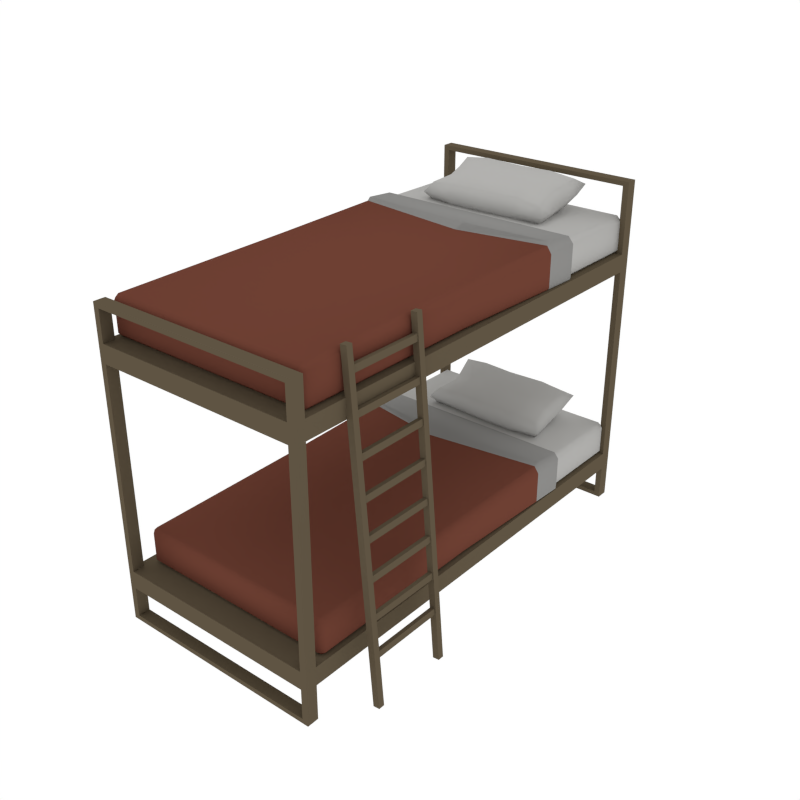 # Source: Bed_Bunk.blend  (saved by Blender 2.79.0; exported with 4.5.12 LTS)
import bpy
from mathutils import Matrix  # noqa: F401  (used for matrix-valued properties, if any)

bpy.ops.wm.read_factory_settings(use_empty=True)
scene = bpy.context.scene
scene.name = 'Scene'

# ---- collections
col_collection_1 = bpy.data.collections.new('Collection 1'); scene.collection.children.link(col_collection_1)

# ---- materials (node trees are filled in below, after node groups)
mat_wood = bpy.data.materials.new('Wood')
mat_wood.alpha_threshold = 0.0
mat_wood.diffuse_color = (0.1144, 0.08866, 0.05613, 1.0)
mat_wood.roughness = 0.5
mat_white = bpy.data.materials.new('White')
mat_white.alpha_threshold = 0.0
mat_white.diffuse_color = (0.448, 0.4433, 0.4294, 1.0)
mat_white.roughness = 0.5
mat_red = bpy.data.materials.new('Red')
mat_red.alpha_threshold = 0.0
mat_red.diffuse_color = (0.1574, 0.05174, 0.03375, 1.0)
mat_red.roughness = 0.5
mat_grey = bpy.data.materials.new('Grey')
mat_grey.alpha_threshold = 0.0
mat_grey.diffuse_color = (0.2598, 0.2571, 0.2492, 1.0)
mat_grey.roughness = 0.5

# ---- material node trees

# ---- world
world_world = bpy.data.worlds.new('World'); scene.world = world_world
world_world.color = (1.0, 1.0, 1.0)
world_world.use_sun_shadow = False
world_world.sun_shadow_jitter_overblur = 0.0
world_world.cycles.sampling_method = 'NONE'
world_world.cycles.sample_map_resolution = 256

# ---- meshes
me_cube_052 = bpy.data.meshes.new('Cube.052')
me_cube_052.from_pydata([(0.97, 1.999, 0.0), (0.97, 1.999, 0.04015), (0.97, 1.897, 0.0), (0.97, 1.897, 0.04015), (1.022, 1.897, 0.04015), (1.022, 1.897, 0.0), (1.022, 1.999, 0.0), (1.022, 1.999, 0.04015), (0.97, 1.999, 0.3033), (0.97, 1.999, 0.461), (0.97, 1.897, 0.3033), (0.97, 1.897, 0.461), (1.022, 1.897, 0.461), (1.022, 1.897, 0.3033), (1.022, 1.999, 0.3033), (1.022, 1.999, 0.461), (-0.8171, 1.999, 0.0), (-0.8171, 1.999, 0.04015), (-0.8171, 1.897, 0.0), (-0.8171, 1.897, 0.04015), (0.8171, 1.897, 0.0), (0.8171, 1.897, 0.04015), (0.8171, 1.999, 0.0), (0.8171, 1.999, 0.04015), (-0.8687, 1.897, 0.04015), (-0.8687, 1.897, 0.0), (-0.8687, 1.999, 0.0), (-0.8687, 1.999, 0.04015), (-0.8171, 1.999, 0.3033), (-0.8171, 1.999, 0.461), (-0.8171, 1.897, 0.3033), (-0.8171, 1.897, 0.461), (0.8171, 1.897, 0.3033), (0.8171, 1.897, 0.461), (0.8171, 1.999, 0.3033), (0.8171, 1.999, 0.461), (-0.8687, 1.897, 0.461), (-0.8687, 1.897, 0.3033), (-0.8687, 1.999, 0.3033), (-0.8687, 1.999, 0.461), (0.97, -1.999, 0.0), (0.97, -1.999, 0.04015), (0.97, -1.897, 0.0), (0.97, -1.897, 0.04015), (1.022, -1.897, 0.04015), (1.022, -1.897, 0.0), (1.022, -1.999, 0.0), (1.022, -1.999, 0.04015), (0.97, -1.999, 0.3033), (0.97, -1.999, 0.461), (0.97, -1.897, 0.3033), (0.97, -1.897, 0.461), (1.022, -1.897, 0.461), (1.022, -1.897, 0.3033), (1.022, -1.999, 0.3033), (1.022, -1.999, 0.461), (-0.8171, -1.999, 0.0), (-0.8171, -1.999, 0.04015), (-0.8171, -1.897, 0.0), (-0.8171, -1.897, 0.04015), (0.8171, -1.897, 0.0), (0.8171, -1.897, 0.04015), (0.8171, -1.999, 0.0), (0.8171, -1.999, 0.04015), (-0.8687, -1.897, 0.04015), (-0.8687, -1.897, 0.0), (-0.8687, -1.999, 0.0), (-0.8687, -1.999, 0.04015), (-0.8171, -1.999, 0.3033), (-0.8171, -1.999, 0.461), (-0.8171, -1.897, 0.3033), (-0.8171, -1.897, 0.461), (0.8171, -1.897, 0.3033), (0.8171, -1.897, 0.461), (0.8171, -1.999, 0.3033), (0.8171, -1.999, 0.461), (-0.8687, -1.897, 0.461), (-0.8687, -1.897, 0.3033), (-0.8687, -1.999, 0.3033), (-0.8687, -1.999, 0.461), (0.97, 1.999, 2.997), (0.97, 1.999, 2.957), (0.97, 1.897, 2.997), (0.97, 1.897, 2.957), (1.022, 1.897, 2.957), (1.022, 1.897, 2.997), (1.022, 1.999, 2.997), (1.022, 1.999, 2.957), (0.97, 1.999, 2.38), (0.97, 1.999, 2.223), (0.97, 1.897, 2.38), (0.97, 1.897, 2.223), (1.022, 1.897, 2.223), (1.022, 1.897, 2.38), (1.022, 1.999, 2.38), (1.022, 1.999, 2.223), (-0.8171, 1.999, 2.997), (-0.8171, 1.999, 2.957), (-0.8171, 1.897, 2.997), (-0.8171, 1.897, 2.957), (0.8171, 1.897, 2.997), (0.8171, 1.897, 2.957), (0.8171, 1.999, 2.997), (0.8171, 1.999, 2.957), (-0.8687, 1.897, 2.957), (-0.8687, 1.897, 2.997), (-0.8687, 1.999, 2.997), (-0.8687, 1.999, 2.957), (-0.8171, 1.999, 2.38), (-0.8171, 1.999, 2.223), (-0.8171, 1.897, 2.38), (-0.8171, 1.897, 2.223), (0.8171, 1.897, 2.38), (0.8171, 1.897, 2.223), (0.8171, 1.999, 2.38), (0.8171, 1.999, 2.223), (-0.8687, 1.897, 2.223), (-0.8687, 1.897, 2.38), (-0.8687, 1.999, 2.38), (-0.8687, 1.999, 2.223), (0.97, -1.999, 2.684), (0.97, -1.999, 2.644), (0.97, -1.897, 2.684), (0.97, -1.897, 2.644), (1.022, -1.897, 2.644), (1.022, -1.897, 2.684), (1.022, -1.999, 2.684), (1.022, -1.999, 2.644), (0.97, -1.999, 2.38), (0.97, -1.999, 2.223), (0.97, -1.897, 2.38), (0.97, -1.897, 2.223), (1.022, -1.897, 2.223), (1.022, -1.897, 2.38), (1.022, -1.999, 2.38), (1.022, -1.999, 2.223), (-0.8171, -1.999, 2.684), (-0.8171, -1.999, 2.644), (-0.8171, -1.897, 2.684), (-0.8171, -1.897, 2.644), (0.8171, -1.897, 2.684), (0.8171, -1.897, 2.644), (0.8171, -1.999, 2.684), (0.8171, -1.999, 2.644), (-0.8687, -1.897, 2.644), (-0.8687, -1.897, 2.684), (-0.8687, -1.999, 2.684), (-0.8687, -1.999, 2.644), (-0.8171, -1.999, 2.38), (-0.8171, -1.999, 2.223), (-0.8171, -1.897, 2.38), (-0.8171, -1.897, 2.223), (0.8171, -1.897, 2.38), (0.8171, -1.897, 2.223), (0.8171, -1.999, 2.38), (0.8171, -1.999, 2.223), (-0.8687, -1.897, 2.223), (-0.8687, -1.897, 2.38), (-0.8687, -1.999, 2.38), (-0.8687, -1.999, 2.223), (1.004, -1.503, 2.587), (1.009, -1.503, 2.533), (1.045, -1.503, 2.536), (1.04, -1.503, 2.59), (1.009, -0.8276, 2.533), (1.004, -0.8276, 2.587), (1.045, -0.8276, 2.536), (1.04, -0.8276, 2.59), (1.03, -1.503, 2.279), (1.035, -1.503, 2.225), (1.071, -1.503, 2.228), (1.066, -1.503, 2.282), (1.035, -0.8276, 2.225), (1.03, -0.8276, 2.279), (1.071, -0.8276, 2.228), (1.066, -0.8276, 2.282), (1.056, -1.503, 1.971), (1.061, -1.503, 1.917), (1.097, -1.503, 1.92), (1.092, -1.503, 1.974), (1.061, -0.8276, 1.917), (1.056, -0.8276, 1.971), (1.097, -0.8276, 1.92), (1.092, -0.8276, 1.974), (1.082, -1.503, 1.663), (1.087, -1.503, 1.609), (1.123, -1.503, 1.612), (1.118, -1.503, 1.666), (1.087, -0.8276, 1.609), (1.082, -0.8276, 1.663), (1.123, -0.8276, 1.612), (1.118, -0.8276, 1.666), (1.108, -1.503, 1.355), (1.113, -1.503, 1.301), (1.149, -1.503, 1.304), (1.144, -1.503, 1.358), (1.113, -0.8276, 1.301), (1.108, -0.8276, 1.355), (1.149, -0.8276, 1.304), (1.144, -0.8276, 1.358), (1.134, -1.503, 1.047), (1.139, -1.503, 0.9932), (1.175, -1.503, 0.9963), (1.17, -1.503, 1.05), (1.139, -0.8276, 0.9932), (1.134, -0.8276, 1.047), (1.175, -0.8276, 0.9963), (1.17, -0.8276, 1.05), (1.161, -1.503, 0.7393), (1.165, -1.503, 0.6853), (1.201, -1.503, 0.6883), (1.197, -1.503, 0.7423), (1.165, -0.8276, 0.6853), (1.161, -0.8276, 0.7393), (1.201, -0.8276, 0.6883), (1.197, -0.8276, 0.7423), (1.187, -1.503, 0.4313), (1.191, -1.503, 0.3773), (1.227, -1.503, 0.3804), (1.223, -1.503, 0.4344), (1.191, -0.8276, 0.3773), (1.187, -0.8276, 0.4313), (1.227, -0.8276, 0.3804), (1.223, -0.8276, 0.4344), (1.216, -1.531, -0.02831), (1.216, -1.478, -0.02831), (1.271, -1.478, -0.02369), (1.271, -1.531, -0.02369), (1.216, -0.8458, -0.02831), (1.216, -0.7929, -0.02831), (1.271, -0.7929, -0.02369), (1.271, -0.8458, -0.02369), (0.982, -1.478, 2.737), (0.982, -1.531, 2.737), (1.037, -1.478, 2.741), (1.037, -1.531, 2.741), (0.9819, -0.7929, 2.738), (0.9819, -0.8458, 2.738), (1.036, -0.7929, 2.743), (1.036, -0.8458, 2.743), (-0.867, -1.818, 2.412), (-0.8264, -1.858, 2.412), (-0.8264, -1.818, 2.371), (-0.867, -1.818, 2.658), (-0.8264, -1.818, 2.699), (-0.8264, -1.858, 2.658), (-0.8264, 1.912, 2.371), (-0.8264, 1.953, 2.412), (-0.867, 1.912, 2.412), (-0.8264, 1.912, 2.699), (-0.867, 1.912, 2.658), (-0.8264, 1.953, 2.658), (-0.8264, -0.201, 2.371), (-0.867, -0.201, 2.412), (-0.867, -0.201, 2.658), (-0.8264, -0.201, 2.723), (0.9756, -1.818, 2.412), (0.9349, -1.858, 2.412), (0.9349, -1.818, 2.371), (0.9756, -1.818, 2.658), (0.9349, -1.818, 2.699), (0.9349, -1.858, 2.658), (0.9349, 1.912, 2.371), (0.9349, 1.953, 2.412), (0.9756, 1.912, 2.412), (0.9349, 1.912, 2.699), (0.9756, 1.912, 2.658), (0.9349, 1.953, 2.658), (0.9349, -0.201, 2.371), (0.9756, -0.201, 2.412), (0.9756, -0.201, 2.658), (0.9349, -0.201, 2.723), (-0.8264, 1.169, 2.371), (-0.867, 1.169, 2.658), (-0.867, 1.169, 2.412), (-0.8264, 1.169, 2.707), (0.9349, 1.169, 2.371), (0.9756, 1.169, 2.658), (0.9756, 1.169, 2.412), (0.9349, 1.169, 2.707), (-0.8981, 1.11, 2.391), (-0.8567, 1.11, 2.736), (1.007, 1.11, 2.391), (0.9652, 1.11, 2.736), (-0.8567, 1.11, 2.344), (-0.8981, 1.11, 2.678), (0.9652, 1.11, 2.344), (1.007, 1.11, 2.678), (-0.8911, 0.817, 2.396), (-0.8499, 0.817, 2.733), (0.9997, 0.817, 2.396), (0.9585, 0.817, 2.733), (-0.8499, 0.817, 2.35), (-0.8911, 0.817, 2.673), (0.9585, 0.817, 2.35), (0.9997, 0.817, 2.673), (-0.8509, 0.8615, 2.349), (-0.8922, 0.8615, 2.674), (0.9595, 0.8615, 2.349), (1.001, 0.8615, 2.674), (-0.8922, 0.8615, 2.395), (-0.8509, 0.8448, 2.76), (1.001, 0.8615, 2.395), (0.9595, 0.8448, 2.76), (0.1462, -1.818, 2.371), (0.1462, -1.858, 2.658), (0.1462, 1.953, 2.412), (0.1462, 1.912, 2.699), (0.1462, -1.858, 2.412), (0.1462, -1.818, 2.699), (0.1462, 1.912, 2.371), (0.1462, 1.953, 2.658), (0.1462, -0.201, 2.723), (0.1462, -0.201, 2.371), (0.1462, 1.169, 2.371), (0.1462, 1.169, 2.707), (0.1615, 1.11, 2.736), (0.1615, 1.11, 2.344), (0.1859, 0.6794, 2.733), (0.1581, 0.817, 2.35), (0.1586, 0.8615, 2.349), (0.2484, 0.7072, 2.796), (0.355, 1.686, 2.666), (0.355, 1.56, 2.945), (0.3377, 1.235, 2.764), (-0.5617, 1.657, 2.821), (0.6042, 1.64, 2.813), (-0.2931, 1.88, 2.928), (0.355, 1.88, 2.928), (-0.2931, 1.216, 2.763), (-0.2931, 1.56, 2.945), (-0.2931, 1.686, 2.666), (0.355, 1.86, 2.794), (-0.4807, 1.704, 2.717), (0.5231, 1.687, 2.709), (-0.2931, 1.294, 2.651), (0.355, 1.766, 3.002), (-0.4807, 1.61, 2.926), (0.5231, 1.593, 2.918), (-0.2931, 1.285, 2.88), (0.6231, 1.24, 2.763), (-0.5886, 1.251, 2.764), (-0.5766, 1.856, 2.918), (0.6424, 1.863, 2.922), (-0.2931, 1.86, 2.794), (0.3377, 1.314, 2.652), (-0.2931, 1.766, 3.002), (0.3377, 1.304, 2.881), (0.06175, 1.87, 2.923), (0.03095, 1.216, 2.763), (0.03095, 1.56, 2.945), (0.03095, 1.686, 2.666), (0.5794, 1.846, 2.821), (-0.5136, 1.839, 2.817), (0.5601, 1.301, 2.68), (-0.5233, 1.31, 2.682), (-0.5136, 1.769, 2.972), (0.5794, 1.776, 2.975), (-0.5236, 1.303, 2.851), (0.5601, 1.294, 2.85), (0.06175, 1.849, 2.789), (0.03095, 1.294, 2.651), (0.06175, 1.755, 2.998), (0.03095, 1.285, 2.88), (0.03095, 1.482, 2.626), (0.03095, 1.47, 2.919), (0.5115, 1.477, 2.883), (-0.4766, 1.488, 2.884), (0.5115, 1.486, 2.663), (-0.4762, 1.497, 2.665), (-0.2931, 1.482, 2.626), (-0.2931, 1.47, 2.919), (0.6065, 1.463, 2.772), (-0.5549, 1.486, 2.774), (0.3523, 1.473, 2.919), (0.3523, 1.485, 2.627), (0.996, -1.769, 0.4951), (0.9563, -1.809, 0.4951), (0.9563, -1.769, 0.4554), (0.996, -1.769, 0.7357), (0.9563, -1.769, 0.7754), (0.9563, -1.809, 0.7357), (0.9563, 1.875, 0.4554), (0.9563, 1.915, 0.4951), (0.996, 1.875, 0.4951), (0.9563, 1.875, 0.7754), (0.996, 1.875, 0.7357), (0.9563, 1.915, 0.7357), (0.9563, -0.1895, 0.4554), (0.996, -0.1895, 0.4951), (0.996, -0.1895, 0.7357), (0.9563, -0.1895, 0.7989), (-0.8046, -1.769, 0.4951), (-0.7648, -1.809, 0.4951), (-0.7648, -1.769, 0.4554), (-0.8046, -1.769, 0.7357), (-0.7648, -1.769, 0.7754), (-0.7648, -1.809, 0.7357), (-0.7648, 1.875, 0.4554), (-0.7648, 1.915, 0.4951), (-0.8046, 1.875, 0.4951), (-0.7648, 1.875, 0.7754), (-0.8046, 1.875, 0.7357), (-0.7648, 1.915, 0.7357), (-0.7648, -0.1895, 0.4554), (-0.8046, -0.1895, 0.4951), (-0.8046, -0.1895, 0.7357), (-0.7648, -0.1895, 0.7989), (0.9563, 1.149, 0.4554), (0.996, 1.149, 0.7357), (0.996, 1.149, 0.4951), (0.9563, 1.149, 0.7837), (-0.7648, 1.149, 0.4554), (-0.8046, 1.149, 0.7357), (-0.8046, 1.149, 0.4951), (-0.7648, 1.149, 0.7837), (1.026, 1.091, 0.4747), (0.9859, 1.091, 0.8113), (-0.8349, 1.091, 0.4747), (-0.7944, 1.091, 0.8113), (0.9859, 1.091, 0.4285), (1.026, 1.091, 0.7547), (-0.7944, 1.091, 0.4285), (-0.8349, 1.091, 0.7547), (1.02, 0.8052, 0.4792), (0.9793, 0.8052, 0.8085), (-0.8281, 0.8052, 0.4792), (-0.7878, 0.8052, 0.8085), (0.9793, 0.8052, 0.4345), (1.02, 0.8052, 0.7504), (-0.7878, 0.8052, 0.4345), (-0.8281, 0.8052, 0.7504), (0.9803, 0.8488, 0.4336), (1.021, 0.8488, 0.7511), (-0.7888, 0.8488, 0.4336), (-0.8291, 0.8488, 0.7511), (1.021, 0.8488, 0.4785), (0.9803, 0.8324, 0.8352), (-0.8291, 0.8488, 0.4785), (-0.7888, 0.8324, 0.8352), (0.005891, -1.769, 0.4554), (0.005891, -1.809, 0.7357), (0.005893, 1.915, 0.4951), (0.005893, 1.875, 0.7754), (0.005891, -1.809, 0.4951), (0.005891, -1.769, 0.7754), (0.005893, 1.875, 0.4554), (0.005893, 1.915, 0.7357), (0.005892, -0.1895, 0.7989), (0.005892, -0.1895, 0.4554), (0.005893, 1.149, 0.4554), (0.005893, 1.149, 0.7837), (-0.009059, 1.091, 0.8113), (-0.009059, 1.091, 0.4285), (-0.03285, 0.6708, 0.8085), (-0.00572, 0.8052, 0.4345), (-0.006228, 0.8488, 0.4336), (-0.09395, 0.6979, 0.8702), (-0.1982, 1.654, 0.7435), (-0.1982, 1.531, 1.015), (-0.1812, 1.214, 0.8387), (0.6976, 1.626, 0.8949), (-0.4416, 1.609, 0.8872), (0.4352, 1.844, 0.9995), (-0.1982, 1.844, 0.9995), (0.4352, 1.195, 0.8377), (0.4352, 1.531, 1.015), (0.4352, 1.654, 0.7435), (-0.1982, 1.824, 0.868), (0.6185, 1.672, 0.7929), (-0.3624, 1.655, 0.7852), (0.4352, 1.272, 0.7287), (-0.1982, 1.732, 1.072), (0.6185, 1.58, 0.9968), (-0.3624, 1.563, 0.9891), (0.4352, 1.263, 0.9522), (-0.4601, 1.218, 0.8379), (0.7239, 1.229, 0.8393), (0.7122, 1.821, 0.9897), (-0.479, 1.828, 0.9929), (0.4352, 1.824, 0.868), (-0.1812, 1.291, 0.7297), (0.4352, 1.732, 1.072), (-0.1812, 1.281, 0.9532), (0.08843, 1.834, 0.9948), (0.1185, 1.195, 0.8377), (0.1185, 1.531, 1.015), (0.1185, 1.654, 0.7435), (-0.4174, 1.81, 0.8944), (0.6507, 1.804, 0.8912), (-0.3986, 1.278, 0.7573), (0.6601, 1.287, 0.7587), (0.6507, 1.736, 1.042), (-0.4174, 1.742, 1.045), (0.6604, 1.28, 0.9242), (-0.3986, 1.271, 0.9229), (0.08843, 1.814, 0.8632), (0.1185, 1.272, 0.7287), (0.08843, 1.722, 1.067), (0.1185, 1.263, 0.9522), (0.1185, 1.455, 0.7044), (0.1185, 1.444, 0.9906), (-0.351, 1.45, 0.9548), (0.6145, 1.461, 0.9563), (-0.351, 1.459, 0.7405), (0.6141, 1.469, 0.742), (0.4352, 1.455, 0.7044), (0.4352, 1.444, 0.9906), (-0.4439, 1.436, 0.8468), (0.691, 1.459, 0.8488), (-0.1955, 1.447, 0.9907), (-0.1955, 1.458, 0.7046)], [], [(20, 2, 3, 21), (1, 7, 6, 0), (20, 22, 0, 2), (3, 1, 23, 21), (0, 22, 23, 1), (5, 6, 7, 4), (0, 6, 5, 2), (2, 5, 4, 3), (52, 53, 13, 12), (9, 15, 14, 8), (32, 34, 8, 10), (11, 9, 35, 33), (8, 34, 35, 9), (13, 14, 15, 12), (116, 36, 31, 111), (73, 33, 31, 71), (3, 10, 8, 1), (4, 7, 14, 13), (4, 13, 10, 3), (7, 1, 8, 14), (50, 72, 32, 10), (51, 52, 12, 11), (53, 50, 10, 13), (20, 21, 19, 18), (17, 16, 26, 27), (20, 18, 16, 22), (19, 21, 23, 17), (16, 17, 23, 22), (25, 24, 27, 26), (16, 18, 25, 26), (18, 19, 24, 25), (76, 36, 37, 77), (29, 28, 38, 39), (32, 30, 28, 34), (31, 33, 35, 29), (28, 29, 35, 34), (37, 36, 39, 38), (119, 109, 29, 39), (19, 17, 28, 30), (24, 37, 38, 27), (24, 19, 30, 37), (27, 38, 28, 17), (70, 30, 32, 72), (71, 31, 36, 76), (77, 37, 30, 70), (95, 15, 9, 89), (92, 91, 11, 12), (36, 116, 119, 39), (29, 109, 111, 31), (131, 51, 49, 129), (92, 12, 15, 95), (60, 61, 43, 42), (41, 40, 46, 47), (60, 42, 40, 62), (43, 61, 63, 41), (40, 41, 63, 62), (45, 44, 47, 46), (40, 42, 45, 46), (42, 43, 44, 45), (49, 48, 54, 55), (72, 50, 48, 74), (51, 73, 75, 49), (48, 49, 75, 74), (53, 52, 55, 54), (156, 151, 71, 76), (43, 41, 48, 50), (44, 53, 54, 47), (44, 43, 50, 53), (47, 54, 48, 41), (60, 58, 59, 61), (57, 67, 66, 56), (60, 62, 56, 58), (59, 57, 63, 61), (56, 62, 63, 57), (65, 66, 67, 64), (56, 66, 65, 58), (58, 65, 64, 59), (69, 79, 78, 68), (72, 74, 68, 70), (71, 69, 75, 73), (68, 74, 75, 69), (77, 78, 79, 76), (159, 79, 69, 149), (59, 70, 68, 57), (64, 67, 78, 77), (64, 77, 70, 59), (67, 57, 68, 78), (135, 129, 49, 55), (132, 52, 51, 131), (79, 159, 156, 76), (71, 151, 149, 69), (132, 135, 55, 52), (73, 51, 11, 33), (100, 101, 83, 82), (81, 80, 86, 87), (100, 82, 80, 102), (83, 101, 103, 81), (80, 81, 103, 102), (85, 84, 87, 86), (80, 82, 85, 86), (82, 83, 84, 85), (132, 92, 93, 133), (89, 88, 94, 95), (112, 90, 88, 114), (91, 113, 115, 89), (88, 89, 115, 114), (93, 92, 95, 94), (153, 151, 111, 113), (83, 81, 88, 90), (84, 93, 94, 87), (84, 83, 90, 93), (87, 94, 88, 81), (130, 90, 112, 152), (131, 91, 92, 132), (133, 93, 90, 130), (100, 98, 99, 101), (97, 107, 106, 96), (100, 102, 96, 98), (99, 97, 103, 101), (96, 102, 103, 97), (105, 106, 107, 104), (96, 106, 105, 98), (98, 105, 104, 99), (156, 157, 117, 116), (109, 119, 118, 108), (112, 114, 108, 110), (111, 109, 115, 113), (108, 114, 115, 109), (117, 118, 119, 116), (99, 110, 108, 97), (104, 107, 118, 117), (104, 117, 110, 99), (107, 97, 108, 118), (150, 152, 112, 110), (151, 156, 116, 111), (157, 150, 110, 117), (140, 122, 123, 141), (121, 127, 126, 120), (140, 142, 120, 122), (123, 121, 143, 141), (120, 142, 143, 121), (125, 126, 127, 124), (120, 126, 125, 122), (122, 125, 124, 123), (129, 135, 134, 128), (152, 154, 128, 130), (131, 129, 155, 153), (128, 154, 155, 129), (133, 134, 135, 132), (123, 130, 128, 121), (124, 127, 134, 133), (124, 133, 130, 123), (127, 121, 128, 134), (140, 141, 139, 138), (137, 136, 146, 147), (140, 138, 136, 142), (139, 141, 143, 137), (136, 137, 143, 142), (145, 144, 147, 146), (136, 138, 145, 146), (138, 139, 144, 145), (149, 148, 158, 159), (152, 150, 148, 154), (151, 153, 155, 149), (148, 149, 155, 154), (157, 156, 159, 158), (139, 137, 148, 150), (144, 157, 158, 147), (144, 139, 150, 157), (147, 158, 148, 137), (153, 113, 91, 131), (91, 89, 9, 11), (162, 161, 164, 166), (163, 162, 166, 167), (160, 163, 167, 165), (161, 160, 165, 164), (170, 169, 172, 174), (171, 170, 174, 175), (168, 171, 175, 173), (169, 168, 173, 172), (178, 177, 180, 182), (179, 178, 182, 183), (176, 179, 183, 181), (177, 176, 181, 180), (186, 185, 188, 190), (187, 186, 190, 191), (184, 187, 191, 189), (185, 184, 189, 188), (194, 193, 196, 198), (195, 194, 198, 199), (192, 195, 199, 197), (193, 192, 197, 196), (202, 201, 204, 206), (203, 202, 206, 207), (200, 203, 207, 205), (201, 200, 205, 204), (210, 209, 212, 214), (211, 210, 214, 215), (208, 211, 215, 213), (209, 208, 213, 212), (218, 217, 220, 222), (219, 218, 222, 223), (216, 219, 223, 221), (217, 216, 221, 220), (232, 225, 224, 233), (235, 233, 224, 227), (234, 226, 225, 232), (234, 235, 227, 226), (224, 225, 226, 227), (236, 229, 228, 237), (239, 237, 228, 231), (238, 230, 229, 236), (228, 229, 230, 231), (236, 237, 239, 238), (235, 234, 232, 233), (238, 239, 231, 230), (272, 314, 317, 284), (240, 242, 241), (243, 245, 244), (246, 248, 247), (249, 251, 250), (245, 243, 240, 241), (272, 274, 248, 246), (273, 275, 249, 250), (250, 251, 247, 248), (288, 253, 254, 293), (253, 240, 243, 254), (243, 244, 255, 254), (242, 240, 253, 252), (289, 255, 312, 318), (310, 246, 247, 306), (309, 244, 245, 305), (308, 241, 242, 304), (306, 247, 251, 311), (305, 245, 241, 308), (249, 275, 315, 307), (313, 304, 242, 252), (315, 279, 265, 307), (256, 257, 258), (259, 260, 261), (262, 263, 264), (265, 266, 267), (261, 257, 256, 259), (276, 262, 264, 278), (277, 266, 265, 279), (266, 264, 263, 267), (290, 295, 270, 269), (269, 270, 259, 256), (259, 270, 271, 260), (258, 268, 269, 256), (309, 260, 271, 312), (311, 251, 249, 307), (264, 266, 277, 278), (287, 277, 279, 283), (286, 276, 278, 282), (316, 283, 279, 315), (248, 274, 273, 250), (285, 281, 275, 273), (284, 280, 274, 272), (317, 320, 296, 284), (319, 313, 252, 292), (296, 300, 280, 284), (297, 301, 281, 285), (321, 303, 283, 316), (298, 286, 282, 302), (299, 287, 283, 303), (275, 281, 316, 315), (278, 277, 287, 282), (274, 280, 285, 273), (270, 295, 291, 271), (268, 294, 290, 269), (312, 271, 291, 318), (254, 255, 289, 293), (252, 253, 288, 292), (296, 320, 319, 292), (301, 289, 318, 321), (302, 299, 295, 290), (300, 288, 293, 297), (280, 300, 297, 285), (281, 301, 321, 316), (282, 287, 299, 302), (295, 299, 303, 291), (294, 298, 302, 290), (318, 291, 303, 321), (293, 289, 301, 297), (292, 288, 300, 296), (255, 244, 309, 312), (286, 298, 320, 317), (298, 294, 319, 320), (276, 286, 317, 314), (262, 276, 314, 310), (261, 305, 308, 257), (263, 306, 311, 267), (257, 308, 304, 258), (260, 309, 305, 261), (262, 310, 306, 263), (267, 311, 307, 265), (294, 268, 313, 319), (268, 258, 304, 313), (246, 310, 314, 272), (375, 345, 361, 364), (322, 351, 360, 332), (322, 332, 352, 334), (375, 368, 354, 345), (374, 365, 363, 347), (374, 347, 359, 366), (323, 338, 357, 336), (323, 336, 362, 350), (324, 349, 361, 345), (324, 345, 354, 340), (324, 340, 359, 347), (324, 347, 363, 349), (325, 342, 353, 333), (373, 369, 355, 341), (373, 341, 358, 367), (325, 337, 356, 342), (372, 340, 354, 368), (326, 334, 352, 343), (326, 343, 357, 338), (372, 366, 359, 340), (327, 348, 360, 344), (327, 344, 353, 342), (327, 342, 356, 346), (327, 346, 362, 348), (328, 343, 352, 332), (328, 332, 360, 348), (328, 348, 362, 336), (328, 336, 357, 343), (329, 341, 355, 335), (329, 335, 361, 349), (329, 349, 363, 339), (329, 339, 358, 341), (371, 367, 358, 339), (371, 339, 363, 365), (330, 350, 362, 346), (330, 346, 356, 337), (370, 335, 355, 369), (331, 333, 353, 344), (331, 344, 360, 351), (370, 364, 361, 335), (322, 334, 368, 375), (322, 375, 364, 351), (323, 350, 365, 374), (323, 374, 366, 338), (325, 373, 367, 337), (325, 333, 369, 373), (326, 372, 368, 334), (326, 338, 366, 372), (330, 371, 365, 350), (330, 337, 367, 371), (331, 370, 369, 333), (331, 351, 364, 370), (408, 420, 453, 450), (376, 377, 378), (379, 380, 381), (382, 383, 384), (385, 386, 387), (381, 377, 376, 379), (408, 382, 384, 410), (409, 386, 385, 411), (386, 384, 383, 387), (424, 429, 390, 389), (389, 390, 379, 376), (379, 390, 391, 380), (378, 388, 389, 376), (425, 454, 448, 391), (446, 442, 383, 382), (445, 441, 381, 380), (444, 440, 378, 377), (442, 447, 387, 383), (441, 444, 377, 381), (385, 443, 451, 411), (449, 388, 378, 440), (451, 443, 401, 415), (392, 394, 393), (395, 397, 396), (398, 400, 399), (401, 403, 402), (397, 395, 392, 393), (412, 414, 400, 398), (413, 415, 401, 402), (402, 403, 399, 400), (426, 405, 406, 431), (405, 392, 395, 406), (395, 396, 407, 406), (394, 392, 405, 404), (445, 448, 407, 396), (447, 443, 385, 387), (400, 414, 413, 402), (423, 419, 415, 413), (422, 418, 414, 412), (452, 451, 415, 419), (384, 386, 409, 410), (421, 409, 411, 417), (420, 408, 410, 416), (453, 420, 432, 456), (455, 428, 388, 449), (432, 420, 416, 436), (433, 421, 417, 437), (457, 452, 419, 439), (434, 438, 418, 422), (435, 439, 419, 423), (411, 451, 452, 417), (414, 418, 423, 413), (410, 409, 421, 416), (406, 407, 427, 431), (404, 405, 426, 430), (448, 454, 427, 407), (390, 429, 425, 391), (388, 428, 424, 389), (432, 428, 455, 456), (437, 457, 454, 425), (438, 426, 431, 435), (436, 433, 429, 424), (416, 421, 433, 436), (417, 452, 457, 437), (418, 438, 435, 423), (431, 427, 439, 435), (430, 426, 438, 434), (454, 457, 439, 427), (429, 433, 437, 425), (428, 432, 436, 424), (391, 448, 445, 380), (422, 453, 456, 434), (434, 456, 455, 430), (412, 450, 453, 422), (398, 446, 450, 412), (397, 393, 444, 441), (399, 403, 447, 442), (393, 394, 440, 444), (396, 397, 441, 445), (398, 399, 442, 446), (403, 401, 443, 447), (430, 455, 449, 404), (404, 449, 440, 394), (382, 408, 450, 446), (511, 500, 497, 481), (458, 468, 496, 487), (458, 470, 488, 468), (511, 481, 490, 504), (510, 483, 499, 501), (510, 502, 495, 483), (459, 472, 493, 474), (459, 486, 498, 472), (460, 481, 497, 485), (460, 476, 490, 481), (460, 483, 495, 476), (460, 485, 499, 483), (461, 469, 489, 478), (509, 477, 491, 505), (509, 503, 494, 477), (461, 478, 492, 473), (508, 504, 490, 476), (462, 479, 488, 470), (462, 474, 493, 479), (508, 476, 495, 502), (463, 480, 496, 484), (463, 478, 489, 480), (463, 482, 492, 478), (463, 484, 498, 482), (464, 468, 488, 479), (464, 484, 496, 468), (464, 472, 498, 484), (464, 479, 493, 472), (465, 471, 491, 477), (465, 485, 497, 471), (465, 475, 499, 485), (465, 477, 494, 475), (507, 475, 494, 503), (507, 501, 499, 475), (466, 482, 498, 486), (466, 473, 492, 482), (506, 505, 491, 471), (467, 480, 489, 469), (467, 487, 496, 480), (506, 471, 497, 500), (458, 511, 504, 470), (458, 487, 500, 511), (459, 510, 501, 486), (459, 474, 502, 510), (461, 473, 503, 509), (461, 509, 505, 469), (462, 470, 504, 508), (462, 508, 502, 474), (466, 486, 501, 507), (466, 507, 503, 473), (467, 469, 505, 506), (467, 506, 500, 487)])
me_cube_052.polygons.foreach_set('use_smooth', [0, 0, 0, 0, 0, 0, 0, 0, 0, 0, 0, 0, 0, 0, 0, 0, 0, 0, 0, 0, 0, 0, 0, 0, 0, 0, 0, 0, 0, 0, 0, 0, 0, 0, 0, 0, 0, 0, 0, 0, 0, 0, 0, 0, 0, 0, 0, 0, 0, 0, 0, 0, 0, 0, 0, 0, 0, 0, 0, 0, 0, 0, 0, 0, 0, 0, 0, 0, 0, 0, 0, 0, 0, 0, 0, 0, 0, 0, 0, 0, 0, 0, 0, 0, 0, 0, 0, 0, 0, 0, 0, 0, 0, 0, 0, 0, 0, 0, 0, 0, 0, 0, 0, 0, 0, 0, 0, 0, 0, 0, 0, 0, 0, 0, 0, 0, 0, 0, 0, 0, 0, 0, 0, 0, 0, 0, 0, 0, 0, 0, 0, 0, 0, 0, 0, 0, 0, 0, 0, 0, 0, 0, 0, 0, 0, 0, 0, 0, 0, 0, 0, 0, 0, 0, 0, 0, 0, 0, 0, 0, 0, 0, 0, 0, 0, 0, 0, 0, 0, 0, 0, 0, 0, 0, 0, 0, 0, 0, 0, 0, 0, 0, 0, 0, 0, 0, 0, 0, 0, 0, 0, 0, 0, 0, 0, 0, 0, 0, 0, 0, 0, 0, 0, 0, 0, 0, 0, 0, 0, 0, 0, 0, 0, 0, 0, 0, 1, 1, 1, 1, 1, 1, 1, 1, 1, 1, 1, 1, 1, 1, 1, 1, 1, 1, 1, 1, 1, 1, 1, 1, 1, 1, 1, 1, 1, 1, 1, 1, 1, 1, 1, 1, 1, 1, 1, 1, 1, 1, 1, 1, 1, 1, 1, 1, 1, 1, 1, 1, 1, 1, 1, 1, 1, 1, 1, 1, 1, 1, 1, 1, 1, 1, 1, 1, 1, 1, 1, 1, 1, 1, 1, 1, 1, 1, 1, 1, 1, 1, 1, 1, 1, 1, 1, 1, 1, 1, 1, 1, 1, 1, 1, 1, 1, 1, 1, 1, 1, 1, 1, 1, 1, 1, 1, 1, 1, 1, 1, 1, 1, 1, 1, 1, 1, 1, 1, 1, 1, 1, 1, 1, 1, 1, 1, 1, 1, 1, 1, 1, 1, 1, 1, 1, 1, 1, 1, 1, 1, 1, 1, 1, 1, 1, 1, 1, 1, 1, 1, 1, 1, 1, 1, 1, 1, 1, 1, 1, 1, 1, 1, 1, 1, 1, 1, 1, 1, 1, 1, 1, 1, 1, 1, 1, 1, 1, 1, 1, 1, 1, 1, 1, 1, 1, 1, 1, 1, 1, 1, 1, 1, 1, 1, 1, 1, 1, 1, 1, 1, 1, 1, 1, 1, 1, 1, 1, 1, 1, 1, 1, 1, 1, 1, 1, 1, 1, 1, 1, 1, 1, 1, 1, 1, 1, 1, 1, 1, 1, 1, 1, 1, 1, 1, 1, 1, 1, 1, 1, 1, 1, 1, 1, 1, 1, 1, 1, 1, 1, 1, 1, 1, 1, 1, 1, 1, 1, 1, 1, 1, 1, 1, 1, 1, 1, 1, 1, 1, 1, 1, 1])
me_cube_052.polygons.foreach_set('material_index', [0, 0, 0, 0, 0, 0, 0, 0, 0, 0, 0, 0, 0, 0, 0, 0, 0, 0, 0, 0, 0, 0, 0, 0, 0, 0, 0, 0, 0, 0, 0, 0, 0, 0, 0, 0, 0, 0, 0, 0, 0, 0, 0, 0, 0, 0, 0, 0, 0, 0, 0, 0, 0, 0, 0, 0, 0, 0, 0, 0, 0, 0, 0, 0, 0, 0, 0, 0, 0, 0, 0, 0, 0, 0, 0, 0, 0, 0, 0, 0, 0, 0, 0, 0, 0, 0, 0, 0, 0, 0, 0, 0, 0, 0, 0, 0, 0, 0, 0, 0, 0, 0, 0, 0, 0, 0, 0, 0, 0, 0, 0, 0, 0, 0, 0, 0, 0, 0, 0, 0, 0, 0, 0, 0, 0, 0, 0, 0, 0, 0, 0, 0, 0, 0, 0, 0, 0, 0, 0, 0, 0, 0, 0, 0, 0, 0, 0, 0, 0, 0, 0, 0, 0, 0, 0, 0, 0, 0, 0, 0, 0, 0, 0, 0, 0, 0, 0, 0, 0, 0, 0, 0, 0, 0, 0, 0, 0, 0, 0, 0, 0, 0, 0, 0, 0, 0, 0, 0, 0, 0, 0, 0, 0, 0, 0, 0, 0, 0, 0, 0, 0, 0, 0, 0, 0, 0, 0, 0, 0, 0, 0, 0, 0, 0, 0, 0, 3, 2, 2, 1, 1, 2, 1, 1, 1, 2, 2, 2, 2, 2, 1, 2, 2, 1, 2, 1, 2, 1, 2, 2, 1, 1, 2, 1, 1, 1, 2, 2, 2, 2, 2, 1, 1, 3, 3, 3, 1, 3, 3, 3, 2, 3, 3, 3, 3, 3, 3, 3, 3, 2, 2, 2, 2, 2, 3, 3, 3, 3, 3, 3, 3, 3, 3, 3, 3, 3, 2, 3, 3, 3, 1, 2, 1, 2, 2, 1, 1, 2, 2, 1, 1, 1, 1, 1, 1, 1, 1, 1, 1, 1, 1, 1, 1, 1, 1, 1, 1, 1, 1, 1, 1, 1, 1, 1, 1, 1, 1, 1, 1, 1, 1, 1, 1, 1, 1, 1, 1, 1, 1, 1, 1, 1, 1, 1, 1, 1, 1, 1, 1, 1, 1, 1, 3, 2, 2, 1, 1, 2, 1, 1, 1, 2, 2, 2, 2, 2, 1, 2, 2, 1, 2, 1, 2, 1, 2, 2, 1, 1, 2, 1, 1, 1, 2, 2, 2, 2, 2, 1, 1, 3, 3, 3, 1, 3, 3, 3, 2, 3, 3, 3, 3, 3, 3, 3, 3, 2, 2, 2, 2, 2, 3, 3, 3, 3, 3, 3, 3, 3, 3, 3, 3, 3, 2, 3, 3, 3, 1, 2, 1, 2, 2, 1, 1, 2, 2, 1, 1, 1, 1, 1, 1, 1, 1, 1, 1, 1, 1, 1, 1, 1, 1, 1, 1, 1, 1, 1, 1, 1, 1, 1, 1, 1, 1, 1, 1, 1, 1, 1, 1, 1, 1, 1, 1, 1, 1, 1, 1, 1, 1, 1, 1, 1, 1, 1, 1, 1, 1, 1])
me_cube_052.materials.append(mat_wood)
me_cube_052.materials.append(mat_white)
me_cube_052.materials.append(mat_red)
me_cube_052.materials.append(mat_grey)
me_cube_052.use_remesh_preserve_volume = False
me_cube_052.use_remesh_preserve_attributes = False
me_cube_052.use_mirror_vertex_groups = False
me_cube_052.update()

# ---- objects
ob_bed_bunk = bpy.data.objects.new('Bed_Bunk', me_cube_052)

# ---- transforms, parenting, visibility, modifiers, constraints
ob_bed_bunk.location = (0.0, 0.0, 0.0)
ob_bed_bunk.lineart.crease_threshold = 0.0

# ---- collection membership
col_collection_1.objects.link(ob_bed_bunk)

# ---- scene / render settings (as saved in the file)
scene.frame_start = 1; scene.frame_end = 250; scene.frame_set(0)
scene.render.engine = 'CYCLES'
scene.render.resolution_x = 1000
scene.render.resolution_y = 1000
scene.render.dither_intensity = 0.0
scene.cycles.samples = 200
scene.cycles.sampling_pattern = 'TABULATED_SOBOL'
scene.cycles.light_sampling_threshold = 0.0
scene.cycles.use_adaptive_sampling = False
scene.cycles.use_light_tree = False
scene.cycles.caustics_reflective = False
scene.cycles.caustics_refractive = False
scene.cycles.blur_glossy = 0.0
scene.cycles.max_bounces = 2
scene.cycles.pixel_filter_type = 'GAUSSIAN'
scene.cycles.sample_clamp_indirect = 0.0
scene.view_settings.view_transform = 'Standard'
bpy.context.view_layer.update()

# ---- added for rendering (the .blend has no active camera): camera
cam_auto = bpy.data.cameras.new('AutoCamera')
cam_auto.lens = 50.0
cam_auto.sensor_width = 36.0
cam_auto.clip_end = 1000.0
ob_auto_camera = bpy.data.objects.new('AutoCamera', cam_auto)
scene.collection.objects.link(ob_auto_camera)
ob_auto_camera.location = (5.24287, -6.06782, 5.53227)
ob_auto_camera.rotation_euler = (1.09748, -7.21219e-08, 0.694738)
scene.camera = ob_auto_camera
bpy.context.view_layer.update()
